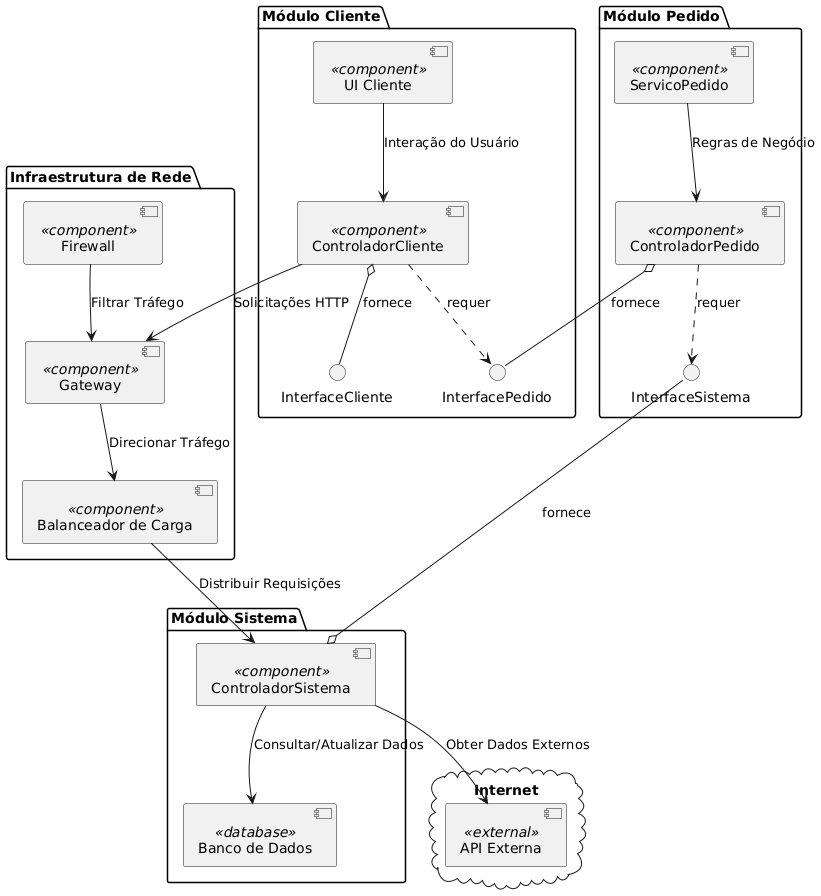

The diagram above was rendered by PlantUML. Its source (embedded in the PNG):
@startuml
cloud "Internet" {
    [API Externa] <<external>>
}

package "Módulo Cliente" {
    [ControladorCliente] <<component>>
    [UI Cliente] <<component>>

    interface "InterfaceCliente" as ICCliente
    [ControladorCliente] o-- ICCliente : fornece
    [UI Cliente] --> [ControladorCliente] : Interação do Usuário

    interface "InterfacePedido" as ICPedido
    [ControladorCliente] ..> ICPedido : requer
}

package "Módulo Pedido" {
    [ControladorPedido] <<component>>
    [ServicoPedido] <<component>>

    interface "InterfacePedido" as ICPedido
    [ControladorPedido] o-- ICPedido : fornece

    interface "InterfaceSistema" as ICSistema
    [ControladorPedido] ..> ICSistema : requer

    [ServicoPedido] --> [ControladorPedido] : Regras de Negócio
}

package "Módulo Sistema" {
    [ControladorSistema] <<component>>
    [Banco de Dados] <<database>>

    interface "InterfaceSistema" as ICSistema
    [ControladorSistema] o-- ICSistema : fornece
    [ControladorSistema] --> [Banco de Dados] : Consultar/Atualizar Dados
}

package "Infraestrutura de Rede" {
    [Gateway] <<component>>
    [Balanceador de Carga] <<component>>
    [Firewall] <<component>>

    [Gateway] --> [Balanceador de Carga] : Direcionar Tráfego
    [Balanceador de Carga] --> [ControladorSistema] : Distribuir Requisições
    [Firewall] --> [Gateway] : Filtrar Tráfego
}

[ControladorCliente] --> [Gateway] : Solicitações HTTP
[ControladorSistema] --> [API Externa] : Obter Dados Externos
@enduml